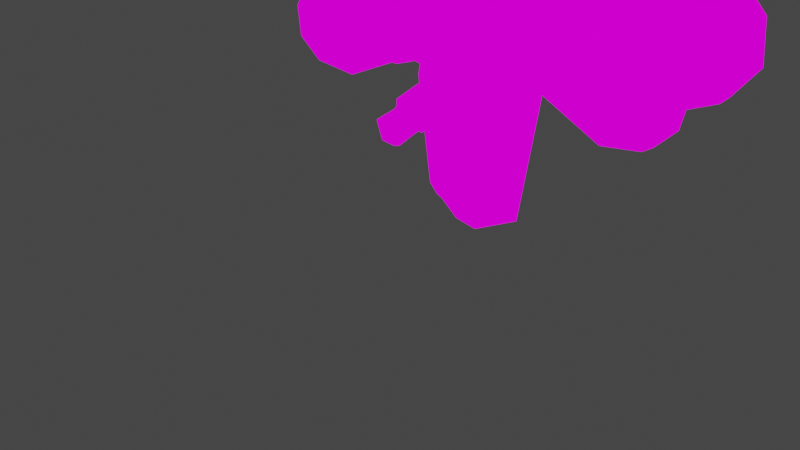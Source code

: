 # Source: PuddleMoth.blend  (saved by Blender 2.83.18; exported with 4.5.12 LTS)
import bpy
from mathutils import Matrix  # noqa: F401  (used for matrix-valued properties, if any)

bpy.ops.wm.read_factory_settings(use_empty=True)
scene = bpy.context.scene
scene.name = 'Scene'

# ---- collections
col_collection = bpy.data.collections.new('Collection'); scene.collection.children.link(col_collection)

# ---- images (referenced by path relative to the original .blend; pixels are not part of the script)
import os
ASSET_DIR = os.environ.get("B2B_ASSET_DIR", "")  # directory of the original .blend (textures are referenced by path, not embedded)
HERE = os.path.dirname(os.path.abspath(__file__))  # packed textures are extracted next to this script under _unpacked/

def load_image(name, relpath, width, height, colorspace="sRGB"):
    """Load a texture the original file referenced (path relative to the .blend, or extracted next to this script)."""
    p = next((c for c in (os.path.join(HERE, relpath), os.path.join(ASSET_DIR, relpath)) if relpath and os.path.exists(c)), "")
    if p:
        img = bpy.data.images.load(p, check_existing=True)
        img.name = name
    else:  # same state as the original file: an image datablock whose file is absent (Cycles renders it pink)
        img = bpy.data.images.new(name, width, height)
        img.source = "FILE"
        img.filepath = "//" + (relpath or name)
    img.colorspace_settings.name = colorspace
    return img
img_pixeltexturegrid_256_png = load_image('PixelTextureGrid_256.png', 'PuddleMoth.png', 1024, 1024, 'sRGB')

# ---- materials (node trees are filled in below, after node groups)
mat_material_001 = bpy.data.materials.new('Material.001')
mat_material_001.use_transparent_shadow = False

# ---- material node trees
mat_material_001.use_nodes = True; mat_material_001.node_tree.nodes.clear()
_N = mat_material_001.node_tree.nodes; _L = mat_material_001.node_tree.links
n0 = _N.new('ShaderNodeOutputMaterial'); n0.name = 'Material Output'; n0.location = (300, 300)
n1 = _N.new('ShaderNodeEmission'); n1.name = 'Emission'; n1.location = (10, 300)
n2 = _N.new('ShaderNodeTexImage'); n2.name = 'Image Texture'; n2.location = (-280, 280)
n2.image = img_pixeltexturegrid_256_png
n2.interpolation = 'Closest'
_L.new(n1.outputs[0], n0.inputs[0])
_L.new(n2.outputs[0], n1.inputs[0])
n0.is_active_output = True

# ---- world
world_world = bpy.data.worlds.new('World'); scene.world = world_world
world_world.use_nodes = True; world_world.node_tree.nodes.clear()
_N = world_world.node_tree.nodes; _L = world_world.node_tree.links
n0 = _N.new('ShaderNodeOutputWorld'); n0.name = 'World Output'; n0.location = (300, 300)
n1 = _N.new('ShaderNodeBackground'); n1.name = 'Background'; n1.location = (10, 300)
n1.inputs[0].default_value = (0.05088, 0.05088, 0.05088, 1.0)
_L.new(n1.outputs[0], n0.inputs[0])
n0.is_active_output = True
world_world.color = (0.05088, 0.05088, 0.05088)
world_world.use_sun_shadow = False
world_world.sun_shadow_jitter_overblur = 0.0

# ---- meshes
me_cube_001 = bpy.data.meshes.new('Cube.001')
me_cube_001.from_pydata([(0.319, -0.203, -0.9279), (0.319, -0.203, 0.7249), (0.319, 0.203, -0.9279), (0.319, 0.203, 0.7249), (0.0, 0.261, -1.131), (0.0, 0.261, 0.8119), (0.406, 0.261, 0.0), (0.406, 0.0, -1.131), (0.406, 0.0, 0.8699), (0.406, -0.261, 0.0), (0.0, -0.261, -1.131), (0.0, -0.261, 0.8119), (0.0, 0.0, 0.8989), (0.0, 0.0, -1.334), (0.0, -0.377, 0.0), (0.5799, 0.0, 0.0), (0.0, 0.377, 0.0), (0.29, -0.232, 0.7829), (0.29, -0.232, 1.247), (0.29, 0.232, 0.7829), (0.29, 0.232, 1.247), (0.0, 0.29, 0.7249), (0.0, 0.29, 1.276), (0.319, 0.29, 1.015), (0.319, 0.0, 0.7249), (0.319, 0.0, 1.276), (0.319, -0.261, 1.015), (0.0, -0.29, 0.7249), (0.0, -0.29, 1.276), (0.0, 0.0, 1.392), (0.0, 0.0, 0.6089), (0.0, -0.406, 1.015), (0.435, 0.0, 1.015), (0.0, 0.406, 1.015), (0.29, -0.05799, 1.131), (0.232, -0.05799, 1.247), (0.29, 0.05799, 1.131), (0.232, 0.05799, 1.247), (0.435, -0.116, 1.131), (0.435, -0.116, 1.334), (0.435, 0.116, 1.131), (0.435, 0.116, 1.334), (0.5799, -0.08699, 1.16), (0.6089, -0.08699, 1.305), (0.5799, 0.08699, 1.16), (0.6089, 0.08699, 1.305), (0.7539, -0.05799, 1.102), (0.7539, -0.05799, 1.218), (0.7539, 0.05799, 1.102), (0.7539, 0.05799, 1.218), (0.8409, -0.029, 1.073), (0.8699, -0.029, 1.102), (0.8409, 0.029, 1.073), (0.8699, 0.029, 1.102), (0.8409, -0.029, 1.015), (0.8699, -0.029, 1.044), (0.8409, 0.029, 1.015), (0.8699, 0.029, 1.044), (0.8119, 0.0, 0.8989), (0.8409, 0.0, 0.8989), (0.8119, 0.0, 0.8989), (0.8409, 0.0, 0.8989), (0.406, 0.0, 0.5219), (0.348, 0.0, 0.203), (0.406, -0.116, 0.5219), (0.348, -0.116, 0.203), (0.5509, 0.0, 0.5509), (0.493, 0.0, 0.116), (0.5509, -0.116, 0.5509), (0.493, -0.116, 0.116), (0.9569, -0.029, 0.6089), (0.8699, -0.029, -0.05799), (0.9569, -0.145, 0.6089), (0.8699, -0.145, -0.05799), (1.305, -0.05799, 0.6669), (1.189, -0.05799, -0.203), (1.305, -0.174, 0.6669), (1.189, -0.174, -0.203), (1.653, -0.08699, 0.5509), (1.566, -0.08699, -0.145), (1.624, -0.203, 0.5509), (1.537, -0.203, -0.145), (1.798, -0.08699, 0.29), (1.74, -0.08699, 0.029), (1.769, -0.203, 0.29), (1.74, -0.203, 0.029), (0.348, 0.203, 0.7829), (0.377, 0.203, 0.377), (0.348, 0.05799, 0.7829), (0.377, 0.05799, 0.377), (0.5509, 0.203, 0.8409), (0.5799, 0.203, 0.319), (0.5509, 0.05799, 0.8409), (0.5799, 0.05799, 0.319), (1.044, 0.203, 1.044), (1.073, 0.203, 0.174), (1.044, 0.05799, 1.044), (1.073, 0.05799, 0.174), (1.45, 0.203, 1.218), (1.537, 0.203, 0.05799), (1.45, 0.05799, 1.218), (1.537, 0.05799, 0.05799), (1.885, 0.203, 1.102), (1.943, 0.203, 0.232), (1.885, 0.05799, 1.102), (1.943, 0.05799, 0.232), (2.117, 0.203, 0.8409), (2.146, 0.203, 0.493), (2.117, 0.05799, 0.8409), (2.146, 0.05799, 0.493), (0.261, -0.493, 0.203), (0.261, -0.493, 0.348), (0.116, -0.29, 0.145), (0.116, -0.29, 0.377), (0.377, -0.435, 0.203), (0.377, -0.435, 0.348), (0.348, -0.203, 0.145), (0.348, -0.203, 0.377), (0.319, -0.6379, 0.203), (0.319, -0.6379, 0.319), (0.435, -0.6089, 0.319), (0.435, -0.6089, 0.203), (0.348, -0.6669, 0.232), (0.348, -0.6669, 0.29), (0.406, -0.6379, 0.29), (0.406, -0.6379, 0.232), (0.203, -0.464, 0.174), (0.203, -0.464, 0.348), (0.377, -0.406, 0.174), (0.377, -0.406, 0.348), (0.261, -0.5219, 0.348), (0.406, -0.493, 0.348), (0.406, -0.493, 0.203), (0.261, -0.5219, 0.203), (0.203, -0.464, -0.377), (0.203, -0.5509, -0.174), (0.145, -0.261, -0.29), (0.145, -0.319, -0.08699), (0.435, -0.406, -0.377), (0.435, -0.493, -0.145), (0.377, -0.203, -0.29), (0.377, -0.29, -0.05799), (0.203, -0.493, -0.348), (0.203, -0.5509, -0.232), (0.435, -0.493, -0.203), (0.435, -0.464, -0.319), (0.232, -0.5219, -0.377), (0.232, -0.6089, -0.203), (0.406, -0.5509, -0.203), (0.406, -0.493, -0.377), (0.261, -0.6669, -0.435), (0.261, -0.7249, -0.261), (0.464, -0.6959, -0.261), (0.435, -0.6379, -0.435), (0.29, -0.6959, -0.435), (0.29, -0.7539, -0.29), (0.435, -0.7249, -0.261), (0.435, -0.6669, -0.435), (0.232, -0.377, 1.044), (0.232, -0.377, 1.189), (0.174, -0.29, 1.044), (0.174, -0.29, 1.189), (0.406, -0.29, 1.044), (0.406, -0.29, 1.189), (0.348, -0.203, 1.044), (0.348, -0.203, 1.189), (0.174, -0.348, 1.044), (0.232, -0.406, 1.131), (0.174, -0.348, 1.218), (0.145, -0.29, 1.131), (0.261, -0.232, 1.044), (0.261, -0.232, 1.218), (0.377, -0.174, 1.131), (0.406, -0.261, 1.044), (0.406, -0.261, 1.218), (0.435, -0.29, 1.131), (0.319, -0.348, 1.044), (0.319, -0.348, 1.218), (0.29, -0.29, 1.247), (0.29, -0.29, 0.9859), (0.348, -0.348, 1.131), (0.435, -0.232, 1.131), (0.232, -0.203, 1.131), (0.145, -0.377, 1.131)], [], [(16, 5, 3, 6), (15, 8, 1, 9), (13, 7, 0, 10), (8, 12, 11, 1), (3, 5, 12, 8), (4, 2, 7, 13), (0, 9, 14, 10), (9, 1, 11, 14), (7, 15, 9, 0), (2, 6, 15, 7), (6, 3, 8, 15), (4, 16, 6, 2), (33, 22, 20, 23), (32, 25, 18, 26), (30, 24, 17, 27), (25, 29, 28, 18), (20, 22, 29, 25), (21, 19, 24, 30), (17, 26, 31, 27), (26, 18, 28, 31), (24, 32, 26, 17), (19, 23, 32, 24), (23, 20, 25, 32), (21, 33, 23, 19), (34, 35, 37, 36), (36, 37, 41, 40), (41, 39, 43, 45), (38, 39, 35, 34), (36, 40, 38, 34), (41, 37, 35, 39), (43, 42, 46, 47), (40, 41, 45, 44), (39, 38, 42, 43), (38, 40, 44, 42), (49, 47, 51, 53), (42, 44, 48, 46), (45, 43, 47, 49), (44, 45, 49, 48), (53, 51, 55, 57), (48, 49, 53, 52), (47, 46, 50, 51), (46, 48, 52, 50), (55, 54, 58, 59), (52, 53, 57, 56), (51, 50, 54, 55), (50, 52, 56, 54), (60, 61, 59, 58), (54, 56, 60, 58), (57, 55, 59, 61), (56, 57, 61, 60), (65, 64, 62, 63), (66, 62, 64, 68), (63, 67, 69, 65), (69, 68, 64, 65), (67, 66, 70, 71), (63, 62, 66, 67), (73, 71, 75, 77), (66, 68, 72, 70), (69, 67, 71, 73), (68, 69, 73, 72), (77, 75, 79, 81), (72, 73, 77, 76), (71, 70, 74, 75), (70, 72, 76, 74), (79, 78, 82, 83), (76, 77, 81, 80), (75, 74, 78, 79), (74, 76, 80, 78), (83, 82, 84, 85), (78, 80, 84, 82), (81, 79, 83, 85), (80, 81, 85, 84), (89, 88, 86, 87), (90, 86, 88, 92), (87, 91, 93, 89), (93, 92, 88, 89), (91, 90, 94, 95), (87, 86, 90, 91), (97, 95, 99, 101), (90, 92, 96, 94), (93, 91, 95, 97), (92, 93, 97, 96), (101, 99, 103, 105), (96, 97, 101, 100), (95, 94, 98, 99), (94, 96, 100, 98), (103, 102, 106, 107), (100, 101, 105, 104), (99, 98, 102, 103), (98, 100, 104, 102), (107, 106, 108, 109), (102, 104, 108, 106), (105, 103, 107, 109), (104, 105, 109, 108), (126, 127, 113, 112), (112, 113, 117, 116), (128, 129, 115, 114), (131, 130, 119, 120), (126, 128, 114, 110), (129, 127, 111, 115), (118, 121, 125, 122), (132, 131, 120, 121), (130, 133, 118, 119), (133, 132, 121, 118), (125, 124, 123, 122), (119, 118, 122, 123), (120, 119, 123, 124), (121, 120, 124, 125), (117, 113, 127, 129), (112, 116, 128, 126), (116, 117, 129, 128), (110, 111, 127, 126), (110, 114, 132, 133), (111, 110, 133, 130), (114, 115, 131, 132), (115, 111, 130, 131), (134, 135, 137, 136), (136, 137, 141, 140), (140, 141, 139, 138), (139, 135, 143, 144), (136, 140, 138, 134), (141, 137, 135, 139), (142, 145, 149, 146), (138, 139, 144, 145), (135, 134, 142, 143), (134, 138, 145, 142), (146, 149, 153, 150), (143, 142, 146, 147), (144, 143, 147, 148), (145, 144, 148, 149), (152, 151, 155, 156), (147, 146, 150, 151), (148, 147, 151, 152), (149, 148, 152, 153), (153, 152, 156, 157), (150, 153, 157, 154), (151, 150, 154, 155), (154, 157, 156, 155), (183, 168, 161, 169), (182, 171, 165, 172), (181, 174, 163, 175), (180, 177, 159, 167), (179, 173, 162, 176), (178, 168, 159, 177), (174, 178, 177, 163), (165, 171, 178, 174), (171, 161, 168, 178), (166, 179, 176, 158), (160, 170, 179, 166), (170, 164, 173, 179), (176, 180, 167, 158), (162, 175, 180, 176), (175, 163, 177, 180), (173, 181, 175, 162), (164, 172, 181, 173), (172, 165, 174, 181), (170, 182, 172, 164), (160, 169, 182, 170), (169, 161, 171, 182), (166, 183, 169, 160), (158, 167, 183, 166), (167, 159, 168, 183)])
_uv = me_cube_001.uv_layers.new(name='UVMap')
_uv.uv.foreach_set('vector', [0.6734, 0.3283, 0.6734, 0.2175, 0.6275, 0.2327, 0.6161, 0.3283, 0.5701, 0.3827, 0.5622, 0.5127, 0.5347, 0.4891, 0.5307, 0.3788, 0.6016, 0.5653, 0.5308, 0.5653, 0.5465, 0.5967, 0.6016, 0.6085, 0.461, 0.5024, 0.5196, 0.5024, 0.5196, 0.5415, 0.4727, 0.5337, 0.4727, 0.4712, 0.5196, 0.4634, 0.5196, 0.5024, 0.461, 0.5024, 0.6016, 0.518, 0.5465, 0.5298, 0.5308, 0.5653, 0.6016, 0.5653, 0.6902, 0.4628, 0.6793, 0.3275, 0.7349, 0.3275, 0.7337, 0.4906, 0.6798, 0.3274, 0.6917, 0.228, 0.7354, 0.2122, 0.7354, 0.3274, 0.5819, 0.2133, 0.5701, 0.3827, 0.5307, 0.3788, 0.5504, 0.2409, 0.6095, 0.2448, 0.6095, 0.3866, 0.5701, 0.3827, 0.5819, 0.2133, 0.6095, 0.3866, 0.5937, 0.493, 0.5622, 0.5127, 0.5701, 0.3827, 0.6734, 0.485, 0.6734, 0.3283, 0.6161, 0.3283, 0.6275, 0.4583, 0.5077, 0.5869, 0.5077, 0.548, 0.4649, 0.5519, 0.461, 0.5869, 0.6426, 0.5599, 0.6816, 0.5637, 0.6736, 0.595, 0.6386, 0.5951, 0.606, 0.7056, 0.5617, 0.7056, 0.5658, 0.7418, 0.606, 0.7498, 0.6069, 0.7021, 0.6512, 0.7021, 0.6512, 0.7464, 0.6109, 0.7384, 0.6148, 0.6694, 0.6551, 0.6613, 0.6551, 0.7016, 0.6108, 0.7016, 0.606, 0.6614, 0.5658, 0.6734, 0.5617, 0.7056, 0.606, 0.7056, 0.2162, 0.7409, 0.2122, 0.7046, 0.2565, 0.7046, 0.2565, 0.7489, 0.2122, 0.7046, 0.2162, 0.6724, 0.2565, 0.6643, 0.2565, 0.7046, 0.6076, 0.5535, 0.6467, 0.5613, 0.6428, 0.5965, 0.6115, 0.5887, 0.6193, 0.5222, 0.6545, 0.5183, 0.6467, 0.5613, 0.6076, 0.5535, 0.6545, 0.5183, 0.6858, 0.53, 0.6858, 0.5652, 0.6467, 0.5613, 0.5077, 0.6258, 0.5077, 0.5869, 0.461, 0.5869, 0.4649, 0.618, 0.6442, 0.496, 0.6442, 0.5128, 0.661, 0.5128, 0.661, 0.496, 0.7322, 0.528, 0.7198, 0.5156, 0.6991, 0.5362, 0.7239, 0.5486, 0.4483, 0.7453, 0.4483, 0.7132, 0.4724, 0.7172, 0.4724, 0.7413, 0.7234, 0.6575, 0.6957, 0.6456, 0.7194, 0.622, 0.7312, 0.6377, 0.411, 0.7175, 0.3875, 0.7136, 0.3953, 0.7449, 0.411, 0.7331, 0.4483, 0.7453, 0.4161, 0.7373, 0.4161, 0.7212, 0.4483, 0.7132, 0.6918, 0.6693, 0.7115, 0.6733, 0.7076, 0.6969, 0.6957, 0.693, 0.7239, 0.5486, 0.6991, 0.5362, 0.6909, 0.561, 0.7115, 0.5651, 0.6957, 0.6456, 0.7234, 0.6575, 0.7115, 0.6733, 0.6918, 0.6693, 0.3953, 0.7449, 0.3875, 0.7136, 0.3679, 0.7214, 0.3718, 0.7449, 0.6592, 0.6117, 0.6592, 0.6288, 0.642, 0.6254, 0.642, 0.6151, 0.3718, 0.7449, 0.3679, 0.7214, 0.3444, 0.7292, 0.3483, 0.7449, 0.4724, 0.7413, 0.4724, 0.7172, 0.4924, 0.7212, 0.4924, 0.7373, 0.7115, 0.5651, 0.6909, 0.561, 0.695, 0.5858, 0.7074, 0.5941, 0.642, 0.6151, 0.642, 0.6254, 0.6352, 0.6254, 0.6352, 0.6151, 0.7074, 0.5941, 0.695, 0.5858, 0.7033, 0.6106, 0.7074, 0.6064, 0.6957, 0.693, 0.7076, 0.6969, 0.7076, 0.7127, 0.7036, 0.7127, 0.3483, 0.7449, 0.3444, 0.7292, 0.3366, 0.7371, 0.3366, 0.7449, 0.7115, 0.7167, 0.7155, 0.7127, 0.7312, 0.7167, 0.7312, 0.7206, 0.7074, 0.6064, 0.7033, 0.6106, 0.7115, 0.6106, 0.7156, 0.6106, 0.7036, 0.7127, 0.7076, 0.7127, 0.7155, 0.7127, 0.7115, 0.7167, 0.7232, 0.7501, 0.7312, 0.7501, 0.7312, 0.7421, 0.7232, 0.7421, 0.6664, 0.5004, 0.6664, 0.4965, 0.6664, 0.4965, 0.6664, 0.5004, 0.7232, 0.7421, 0.7312, 0.7421, 0.7272, 0.7261, 0.7272, 0.7261, 0.6352, 0.6151, 0.6352, 0.6254, 0.6146, 0.6185, 0.6146, 0.6185, 0.7156, 0.6106, 0.7115, 0.6106, 0.7322, 0.6188, 0.7322, 0.6147, 0.5383, 0.7131, 0.5383, 0.7571, 0.5543, 0.7571, 0.5543, 0.7131, 0.7396, 0.539, 0.7387, 0.5211, 0.7532, 0.5211, 0.7541, 0.539, 0.3364, 0.7037, 0.36, 0.7076, 0.36, 0.6919, 0.3364, 0.688, 0.3451, 0.63, 0.406, 0.6409, 0.3932, 0.6562, 0.3513, 0.6512, 0.2717, 0.4799, 0.2135, 0.4993, 0.2135, 0.5536, 0.3027, 0.5264, 0.2561, 0.4643, 0.2135, 0.476, 0.2135, 0.4993, 0.2717, 0.4799, 0.415, 0.688, 0.415, 0.7076, 0.4582, 0.7037, 0.4621, 0.688, 0.7382, 0.5417, 0.754, 0.5456, 0.7539, 0.6004, 0.7381, 0.6004, 0.36, 0.6919, 0.36, 0.7076, 0.415, 0.7076, 0.415, 0.688, 0.406, 0.6409, 0.3451, 0.63, 0.3419, 0.5703, 0.4288, 0.5909, 0.4621, 0.688, 0.4582, 0.7037, 0.5132, 0.7037, 0.5132, 0.688, 0.4288, 0.5909, 0.3419, 0.5703, 0.3366, 0.5228, 0.4548, 0.5516, 0.3027, 0.5264, 0.2135, 0.5536, 0.2135, 0.6001, 0.3298, 0.5691, 0.737, 0.5966, 0.7528, 0.5966, 0.7568, 0.648, 0.741, 0.644, 0.3298, 0.6195, 0.2367, 0.6467, 0.2755, 0.6583, 0.3104, 0.6467, 0.4548, 0.5516, 0.3366, 0.5228, 0.3591, 0.4816, 0.4548, 0.5025, 0.3298, 0.5691, 0.2135, 0.6001, 0.2367, 0.6467, 0.3298, 0.6195, 0.741, 0.644, 0.7568, 0.648, 0.7568, 0.6915, 0.741, 0.6955, 0.5296, 0.6141, 0.5661, 0.6141, 0.5661, 0.6303, 0.5296, 0.6303, 0.6067, 0.6141, 0.6067, 0.6303, 0.5661, 0.6303, 0.5661, 0.6141, 0.5132, 0.688, 0.5132, 0.7037, 0.5407, 0.7076, 0.5407, 0.6919, 0.4548, 0.5025, 0.3591, 0.4816, 0.3913, 0.4634, 0.4279, 0.47, 0.6603, 0.6621, 0.6603, 0.7178, 0.6802, 0.7178, 0.6802, 0.6621, 0.4863, 0.6567, 0.4581, 0.6567, 0.4581, 0.6366, 0.4863, 0.6366, 0.3344, 0.6822, 0.3624, 0.6822, 0.3624, 0.6622, 0.3344, 0.6622, 0.4542, 0.4373, 0.5208, 0.4138, 0.5247, 0.4412, 0.4699, 0.4568, 0.2952, 0.4371, 0.3655, 0.4137, 0.3655, 0.3394, 0.2522, 0.3785, 0.3147, 0.4567, 0.3655, 0.441, 0.3655, 0.4137, 0.2952, 0.4371, 0.4344, 0.6622, 0.4344, 0.6822, 0.5024, 0.6822, 0.5024, 0.6622, 0.4863, 0.6567, 0.4863, 0.6366, 0.5587, 0.6366, 0.5587, 0.6567, 0.3624, 0.6622, 0.3624, 0.6822, 0.4344, 0.6822, 0.4344, 0.6622, 0.5208, 0.4138, 0.4542, 0.4373, 0.4073, 0.3786, 0.5208, 0.3394, 0.5024, 0.6622, 0.5024, 0.6822, 0.5584, 0.6822, 0.5584, 0.6622, 0.5208, 0.3394, 0.4073, 0.3786, 0.3721, 0.3277, 0.5247, 0.2807, 0.2522, 0.3785, 0.3655, 0.3394, 0.3655, 0.2808, 0.2131, 0.3277, 0.5587, 0.6567, 0.5587, 0.6366, 0.6191, 0.6366, 0.6191, 0.6567, 0.217, 0.2652, 0.3304, 0.23, 0.2874, 0.2144, 0.2405, 0.2261, 0.5247, 0.2807, 0.3721, 0.3277, 0.3721, 0.2651, 0.4855, 0.2299, 0.2131, 0.3277, 0.3655, 0.2808, 0.3304, 0.23, 0.217, 0.2652, 0.6191, 0.6567, 0.6191, 0.6366, 0.6795, 0.6366, 0.6795, 0.6567, 0.7641, 0.2542, 0.7641, 0.303, 0.7415, 0.303, 0.7415, 0.2542, 0.7641, 0.3407, 0.7415, 0.3407, 0.7415, 0.303, 0.7641, 0.303, 0.7415, 0.2165, 0.7641, 0.2165, 0.7641, 0.2542, 0.7415, 0.2542, 0.4855, 0.2299, 0.3721, 0.2651, 0.3955, 0.226, 0.4425, 0.2142, 0.417, 0.7548, 0.417, 0.7823, 0.4406, 0.7862, 0.4406, 0.7508, 0.3367, 0.7511, 0.3367, 0.782, 0.3716, 0.782, 0.3716, 0.7511, 0.688, 0.7544, 0.688, 0.7786, 0.6839, 0.7786, 0.6839, 0.7584, 0.2774, 0.7458, 0.2814, 0.7657, 0.2614, 0.7657, 0.2614, 0.7497, 0.5051, 0.7416, 0.5321, 0.7452, 0.5288, 0.7408, 0.5139, 0.7349, 0.2894, 0.7458, 0.2933, 0.7697, 0.2854, 0.7657, 0.2854, 0.7458, 0.661, 0.7238, 0.6796, 0.7238, 0.6759, 0.7276, 0.6684, 0.7276, 0.6759, 0.7584, 0.6759, 0.7786, 0.6598, 0.7745, 0.6598, 0.7584, 0.2288, 0.774, 0.2288, 0.7532, 0.2122, 0.7532, 0.2122, 0.7698, 0.5105, 0.7305, 0.5303, 0.7292, 0.5323, 0.7138, 0.5164, 0.7156, 0.6759, 0.7276, 0.6759, 0.7387, 0.6684, 0.7387, 0.6684, 0.7276, 0.661, 0.7424, 0.661, 0.7238, 0.6684, 0.7276, 0.6684, 0.7387, 0.6796, 0.7424, 0.661, 0.7424, 0.6684, 0.7387, 0.6759, 0.7387, 0.6796, 0.7238, 0.6796, 0.7424, 0.6759, 0.7387, 0.6759, 0.7276, 0.3173, 0.7378, 0.3173, 0.7737, 0.2933, 0.7697, 0.2894, 0.7458, 0.4977, 0.768, 0.5323, 0.7726, 0.5321, 0.7452, 0.5051, 0.7416, 0.7161, 0.7504, 0.7161, 0.7826, 0.688, 0.7786, 0.688, 0.7544, 0.4881, 0.7554, 0.4881, 0.7725, 0.4778, 0.7725, 0.4778, 0.752, 0.5139, 0.7349, 0.5288, 0.7408, 0.5303, 0.7292, 0.5105, 0.7305, 0.233, 0.774, 0.233, 0.7532, 0.2288, 0.7532, 0.2288, 0.774, 0.6839, 0.7584, 0.6839, 0.7786, 0.6759, 0.7786, 0.6759, 0.7584, 0.2854, 0.7458, 0.2854, 0.7657, 0.2814, 0.7657, 0.2774, 0.7458, 0.7725, 0.7346, 0.7414, 0.7307, 0.7414, 0.7657, 0.7725, 0.7657, 0.6465, 0.782, 0.6465, 0.7548, 0.6116, 0.751, 0.6116, 0.782, 0.2566, 0.6658, 0.2924, 0.6658, 0.2924, 0.6976, 0.2566, 0.6976, 0.5216, 0.5482, 0.5216, 0.5824, 0.514, 0.5824, 0.514, 0.5482, 0.7407, 0.3889, 0.7767, 0.3889, 0.7767, 0.3569, 0.7447, 0.3569, 0.3773, 0.7577, 0.4112, 0.7535, 0.4112, 0.7874, 0.3773, 0.7874, 0.522, 0.6255, 0.522, 0.5876, 0.5136, 0.596, 0.5178, 0.6213, 0.2617, 0.6968, 0.2974, 0.6968, 0.2895, 0.6968, 0.2736, 0.7008, 0.7372, 0.7322, 0.7683, 0.7361, 0.7645, 0.7322, 0.745, 0.7322, 0.7447, 0.3569, 0.7767, 0.3569, 0.7767, 0.3489, 0.7407, 0.3529, 0.7402, 0.4841, 0.7402, 0.5092, 0.7611, 0.5092, 0.7611, 0.4841, 0.7469, 0.7322, 0.7664, 0.7322, 0.7664, 0.7283, 0.7392, 0.7244, 0.7763, 0.3945, 0.7763, 0.4298, 0.7645, 0.4258, 0.7684, 0.4024, 0.2736, 0.7008, 0.2895, 0.6968, 0.2934, 0.7047, 0.2696, 0.7087, 0.745, 0.3985, 0.7489, 0.4258, 0.745, 0.4258, 0.7411, 0.4024, 0.7394, 0.7244, 0.7666, 0.7283, 0.7666, 0.7049, 0.7433, 0.7088, 0.7684, 0.4024, 0.7645, 0.4258, 0.7489, 0.4258, 0.745, 0.3985, 0.2696, 0.7087, 0.2934, 0.7047, 0.2934, 0.7285, 0.2696, 0.7285, 0.2696, 0.7285, 0.2934, 0.7285, 0.2974, 0.7325, 0.2696, 0.7325, 0.7611, 0.4841, 0.7611, 0.5092, 0.7653, 0.5092, 0.7653, 0.4883, 0.7411, 0.7088, 0.7645, 0.7049, 0.7645, 0.701, 0.7411, 0.701, 0.4475, 0.7552, 0.4682, 0.7552, 0.4682, 0.78, 0.4474, 0.7759, 0.6271, 0.5002, 0.6148, 0.5043, 0.6189, 0.5125, 0.6271, 0.5125, 0.7567, 0.4477, 0.7413, 0.4516, 0.7451, 0.4669, 0.7567, 0.4708, 0.6762, 0.6143, 0.6802, 0.6022, 0.6842, 0.6063, 0.6842, 0.6143, 0.3149, 0.6972, 0.3027, 0.6931, 0.3068, 0.6809, 0.3149, 0.6809, 0.7704, 0.5378, 0.7785, 0.554, 0.7825, 0.55, 0.7825, 0.5338, 0.7744, 0.579, 0.7705, 0.5596, 0.7782, 0.5635, 0.7821, 0.579, 0.7782, 0.5945, 0.7744, 0.579, 0.7821, 0.579, 0.7821, 0.5945, 0.7666, 0.5945, 0.7628, 0.579, 0.7744, 0.579, 0.7782, 0.5945, 0.7628, 0.579, 0.7628, 0.5635, 0.7705, 0.5596, 0.7744, 0.579, 0.7704, 0.5176, 0.7704, 0.5378, 0.7825, 0.5338, 0.7785, 0.5216, 0.7623, 0.5216, 0.7623, 0.5378, 0.7704, 0.5378, 0.7704, 0.5176, 0.7623, 0.5378, 0.7664, 0.55, 0.7785, 0.554, 0.7704, 0.5378, 0.3271, 0.6931, 0.3149, 0.6972, 0.3149, 0.6809, 0.3271, 0.6809, 0.3271, 0.7053, 0.3149, 0.7094, 0.3149, 0.6972, 0.3271, 0.6931, 0.3149, 0.7094, 0.3068, 0.7053, 0.3027, 0.6931, 0.3149, 0.6972, 0.6802, 0.6304, 0.6762, 0.6143, 0.6842, 0.6143, 0.6842, 0.6304, 0.6722, 0.6304, 0.6681, 0.6143, 0.6762, 0.6143, 0.6802, 0.6304, 0.7567, 0.4708, 0.7451, 0.4669, 0.7413, 0.4746, 0.7567, 0.4784, 0.7682, 0.4516, 0.7567, 0.4477, 0.7567, 0.4708, 0.7682, 0.4669, 0.7682, 0.4401, 0.7567, 0.4362, 0.7567, 0.4477, 0.7682, 0.4516, 0.7567, 0.4362, 0.7451, 0.4401, 0.7413, 0.4516, 0.7567, 0.4477, 0.6394, 0.5043, 0.6271, 0.5002, 0.6271, 0.5125, 0.6394, 0.5125, 0.3271, 0.6809, 0.3149, 0.6809, 0.3149, 0.6646, 0.3271, 0.6687, 0.3149, 0.6809, 0.3068, 0.6809, 0.3027, 0.6687, 0.3149, 0.6646])
me_cube_001.materials.append(mat_material_001)
me_cube_001.use_remesh_fix_poles = True
me_cube_001.use_remesh_preserve_attributes = False
me_cube_001.use_mirror_vertex_groups = False
me_cube_001.use_paint_bone_selection = False
me_cube_001.use_paint_mask_vertex = True
me_cube_001.update()
arm_armature = bpy.data.armatures.new('Armature')  # bones are not reproduced

# ---- objects
ob_cube = bpy.data.objects.new('Cube', me_cube_001)
ob_empty = bpy.data.objects.new('Empty', None)
ob_armature = bpy.data.objects.new('Armature', arm_armature)

# ---- transforms, parenting, visibility, modifiers, constraints
ob_cube.parent = ob_armature
ob_cube.location = (0.0, 0.0, 0.0)
ob_cube.scale = (2.155, 2.155, 2.155)
ob_cube.lineart.crease_threshold = 0.0
_vg = ob_cube.vertex_groups.new(name='Bone')
for _i, _w in zip([0, 1, 2, 3, 5, 6, 8, 9, 11, 14, 15, 16], [0.01231, 0.09657, 0.06368, 0.2089, 0.07815, 0.6914, 0.1134, 0.1018, 0.05722, 0.6898, 0.2123, 0.8399]): _vg.add([_i], _w, 'REPLACE')
_vg = ob_cube.vertex_groups.new(name='Bone.001')
for _i, _w in zip([1, 3, 5, 6, 8, 11, 14, 16, 17, 18, 19, 20, 21, 22, 23, 24, 26, 27, 28, 30, 31, 32, 33], [0.4103, 0.3569, 0.6177, 0.007418, 0.3547, 0.6684, 0.04107, 0.007485, 0.2385, 0.04827, 0.2355, 0.04988, 0.467, 0.04777, 0.09058, 0.2153, 0.09004, 0.4539, 0.03967, 1.0, 0.1412, 0.06956, 0.1509]): _vg.add([_i], _w, 'REPLACE')
_vg = ob_cube.vertex_groups.new(name='Bone.003')
for _i, _w in zip([1, 3, 5, 8, 11, 12, 17, 18, 19, 20, 21, 22, 23, 24, 25, 26, 27, 28, 29, 31, 32, 33, 158, 159, 160, 161, 162, 163, 164, 165, 166, 167, 168, 169, 170, 171, 172, 173, 174, 175, 176, 177, 178, 179, 180, 181, 182, 183], [0.2499, 0.2935, 0.2653, 0.3581, 0.2253, 1.0, 0.682, 0.5927, 0.6828, 0.5929, 0.4844, 0.8528, 0.7857, 0.7329, 0.1971, 0.778, 0.4984, 0.8705, 0.9895, 0.798, 0.7387, 0.7838, 0.9998, 0.9932, 1.0, 1.0, 0.9998, 0.9999, 0.9991, 1.0, 0.9984, 0.9995, 1.0, 1.0, 1.0, 1.0, 1.0, 0.9997, 0.9999, 0.9998, 0.9999, 1.0, 0.9984, 1.0, 0.9991, 0.9951, 0.9989, 1.0]): _vg.add([_i], _w, 'REPLACE')
_vg = ob_cube.vertex_groups.new(name='HornBase.R')
for _i, _w in zip([17, 18, 19, 20, 21, 22, 23, 24, 25, 26, 27, 28, 31, 32, 33, 34, 35, 36, 37, 38, 39, 40, 41, 42, 43, 44, 45, 46, 47, 48, 49], [0.0795, 0.3581, 0.08175, 0.3571, 0.04723, 0.09831, 0.1237, 0.05175, 0.7899, 0.1319, 0.04527, 0.08463, 0.06075, 0.1917, 0.06538, 0.9957, 0.9978, 0.9961, 0.9976, 0.9867, 0.9896, 0.9854, 0.9891, 0.9296, 0.9244, 0.9249, 0.922, 0.03169, 0.0846, 0.03079, 0.08001]): _vg.add([_i], _w, 'REPLACE')
_vg = ob_cube.vertex_groups.new(name='HornTip.R')
for _i, _w in zip([42, 43, 44, 45, 46, 47, 48, 49, 50, 51, 52, 53, 54, 55, 56, 57, 58, 59, 60, 61], [0.07043, 0.07556, 0.07507, 0.07803, 0.9592, 0.9154, 0.9596, 0.92, 0.9973, 0.9982, 0.9974, 0.9981, 0.999, 0.9991, 0.999, 0.9991, 0.9989, 0.999, 0.9991, 0.9991]): _vg.add([_i], _w, 'REPLACE')
_vg = ob_cube.vertex_groups.new(name='HornBase.L')
_vg = ob_cube.vertex_groups.new(name='HornTip.L')
_vg = ob_cube.vertex_groups.new(name='ArmBase.R')
for _i, _w in zip([110, 111, 112, 113, 114, 115, 116, 117, 118, 119, 120, 121, 126, 127, 128, 129, 130, 131, 132, 133], [0.6816, 0.3361, 0.9722, 0.9663, 0.7837, 0.7484, 0.9808, 0.98, 0.05334, 0.005503, 0.005275, 0.0198, 0.8829, 0.8003, 0.9051, 0.8888, 0.1811, 0.2138, 0.2147, 0.331]): _vg.add([_i], _w, 'REPLACE')
_vg = ob_cube.vertex_groups.new(name='ArmTip.R')
for _i, _w in zip([110, 111, 112, 113, 114, 115, 118, 119, 120, 121, 122, 123, 124, 125, 126, 127, 128, 129, 130, 131, 132, 133], [0.3184, 0.6639, 0.005521, 0.01747, 0.2163, 0.2516, 0.9467, 0.9722, 0.9724, 0.9651, 0.9804, 0.9881, 0.9933, 0.9855, 0.1171, 0.1997, 0.09487, 0.1112, 0.8189, 0.7862, 0.7853, 0.669]): _vg.add([_i], _w, 'REPLACE')
_vg = ob_cube.vertex_groups.new(name='FrontWingBase.R')
for _i, _w in zip([62, 63, 64, 65, 66, 67, 68, 69, 70, 71, 72, 73, 74, 75, 76, 77, 78, 79, 80, 81, 82, 84], [0.9964, 0.9886, 0.9959, 0.9867, 0.9859, 0.9733, 0.9812, 0.9711, 0.8095, 0.8349, 0.7323, 0.8179, 0.2926, 0.231, 0.3502, 0.2252, 0.1087, 0.03984, 0.1526, 0.04791, 0.01728, 0.0397]): _vg.add([_i], _w, 'REPLACE')
_vg = ob_cube.vertex_groups.new(name='FrontWingTip.R')
for _i, _w in zip([67, 69, 70, 71, 72, 73, 74, 75, 76, 77, 78, 79, 80, 81, 82, 83, 84, 85], [0.003371, 0.00782, 0.1905, 0.1651, 0.2677, 0.1821, 0.7074, 0.769, 0.6498, 0.7748, 0.8913, 0.9551, 0.8474, 0.951, 0.9664, 0.9854, 0.9552, 0.9914]): _vg.add([_i], _w, 'REPLACE')
_vg = ob_cube.vertex_groups.new(name='BackWingBase.R')
for _i, _w in zip([86, 87, 88, 89, 90, 91, 92, 93, 94, 95, 96, 97, 98, 99, 100, 101, 102, 103, 104, 105, 107], [0.9804, 0.9974, 0.9836, 0.9967, 0.955, 0.9829, 0.9642, 0.9852, 0.6642, 0.7229, 0.7681, 0.8093, 0.2239, 0.3284, 0.2379, 0.2777, 0.05654, 0.08973, 0.06171, 0.07807, 0.007058]): _vg.add([_i], _w, 'REPLACE')
_vg = ob_cube.vertex_groups.new(name='BackWingTip.R')
for _i, _w in zip([90, 92, 94, 95, 96, 97, 98, 99, 100, 101, 102, 103, 104, 105, 106, 107, 108, 109], [0.03998, 0.0216, 0.3358, 0.2771, 0.2319, 0.1907, 0.7761, 0.6716, 0.7621, 0.7223, 0.9435, 0.9103, 0.9383, 0.9219, 0.9867, 0.9715, 0.983, 0.9765]): _vg.add([_i], _w, 'REPLACE')
_vg = ob_cube.vertex_groups.new(name='ArmBase.L')
_vg = ob_cube.vertex_groups.new(name='ArmTip.L')
_vg = ob_cube.vertex_groups.new(name='FrontWingBase.L')
_vg = ob_cube.vertex_groups.new(name='FrontWingTip.L')
_vg = ob_cube.vertex_groups.new(name='BackWingBase.L')
_vg = ob_cube.vertex_groups.new(name='BackWingTip.L')
_vg = ob_cube.vertex_groups.new(name='Bone.002')
for _i, _w in zip([0, 2, 4, 6, 7, 9, 10, 13, 15, 16], [0.8971, 0.895, 0.9782, 0.05641, 0.9916, 0.002262, 0.9991, 0.9972, 0.03469, 0.05677]): _vg.add([_i], _w, 'REPLACE')
_vg = ob_cube.vertex_groups.new(name='LegBase.R')
for _i, _w in zip([0, 1, 2, 3, 5, 6, 8, 9, 11, 14, 15, 16, 134, 135, 136, 137, 138, 139, 140, 141, 142, 143, 144, 145, 146, 147, 148, 149, 150, 151, 152, 153, 154, 155, 156, 157], [0.06795, 0.2313, 0.02245, 0.1228, 0.01534, 0.2039, 0.1621, 0.8471, 0.04202, 0.2286, 0.7081, 0.05744, 0.9134, 0.8973, 0.9819, 0.9839, 0.8884, 0.9538, 0.979, 0.9709, 0.8718, 0.7709, 0.9183, 0.7657, 0.7771, 0.3152, 0.8271, 0.3643, 0.1477, 0.07773, 0.1249, 0.08545, 0.09965, 0.04678, 0.08824, 0.0713]): _vg.add([_i], _w, 'REPLACE')
_vg = ob_cube.vertex_groups.new(name='LegTop.R')
for _i, _w in zip([134, 135, 138, 139, 141, 142, 143, 144, 145, 146, 147, 148, 149, 150, 151, 152, 153, 154, 155, 156, 157], [0.08662, 0.1027, 0.1116, 0.04249, 0.00817, 0.1282, 0.2291, 0.08169, 0.2343, 0.2229, 0.6848, 0.1729, 0.6357, 0.8523, 0.9223, 0.8751, 0.9146, 0.9003, 0.9516, 0.9118, 0.9287]): _vg.add([_i], _w, 'REPLACE')
_vg = ob_cube.vertex_groups.new(name='LegBase.L')
_vg = ob_cube.vertex_groups.new(name='LegTop.L')
_m = ob_cube.modifiers.new('Mirror', 'MIRROR')
_m = ob_cube.modifiers.new('Armature', 'ARMATURE')
_m.object = ob_armature
ob_empty.location = (0.0, 0.0, 0.0)
ob_empty.rotation_euler = (1.571, -0.0, -0.0)
ob_empty.empty_display_type = 'IMAGE'
ob_empty.empty_display_size = 5.0
ob_empty.lineart.crease_threshold = 0.0
ob_armature.location = (0.0, 0.0, 0.0)
ob_armature.show_in_front = True
ob_armature.lineart.crease_threshold = 0.0

# ---- collection membership
col_collection.objects.link(ob_cube)
col_collection.objects.link(ob_empty)
col_collection.objects.link(ob_armature)

# ---- scene / render settings (as saved in the file)
scene.frame_start = 1; scene.frame_end = 11; scene.frame_set(18)
scene.render.engine = 'BLENDER_EEVEE_NEXT'
scene.cycles.use_denoising = False
scene.cycles.samples = 128
scene.cycles.sampling_pattern = 'TABULATED_SOBOL'
scene.cycles.use_adaptive_sampling = False
scene.cycles.use_light_tree = False
scene.view_settings.view_transform = 'Filmic'
bpy.context.view_layer.update()

# ---- added for rendering (the .blend has no active camera): camera
cam_auto = bpy.data.cameras.new('AutoCamera')
cam_auto.lens = 50.0
cam_auto.sensor_width = 36.0
cam_auto.clip_end = 1000.0
ob_auto_camera = bpy.data.objects.new('AutoCamera', cam_auto)
scene.collection.objects.link(ob_auto_camera)
ob_auto_camera.location = (10.3247, -14.4877, 6.28804)
ob_auto_camera.rotation_euler = (1.09748, -7.21219e-08, 0.694738)
scene.camera = ob_auto_camera
bpy.context.view_layer.update()

